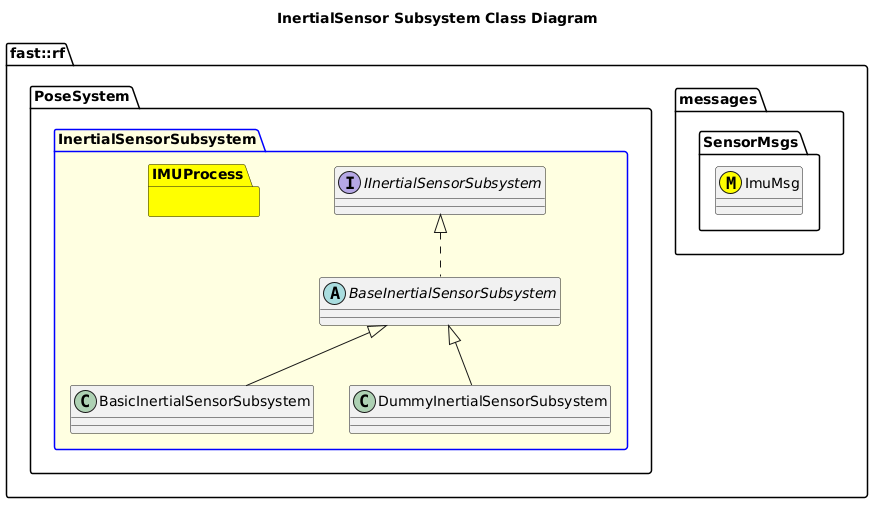

The diagram above was rendered by PlantUML. Its source (embedded in the PNG):
@startuml
title InertialSensor Subsystem Class Diagram
namespace fast::rf {
  namespace messages {
    namespace SensorMsgs {
      class ImuMsg <<(M,#FFFF00)>>
    }
  }
  namespace PoseSystem {
    package InertialSensorSubsystem #LightYellow;line:blue {
      interface IInertialSensorSubsystem {

      }
      abstract BaseInertialSensorSubsystem {

      }
      BaseInertialSensorSubsystem .up.|> IInertialSensorSubsystem
      class BasicInertialSensorSubsystem {
      }
      BasicInertialSensorSubsystem -up-|> BaseInertialSensorSubsystem
      class DummyInertialSensorSubsystem {
      }
      DummyInertialSensorSubsystem -up-|> BaseInertialSensorSubsystem

      namespace IMUProcess #Yellow {

      }

    }
  }
}
@enduml